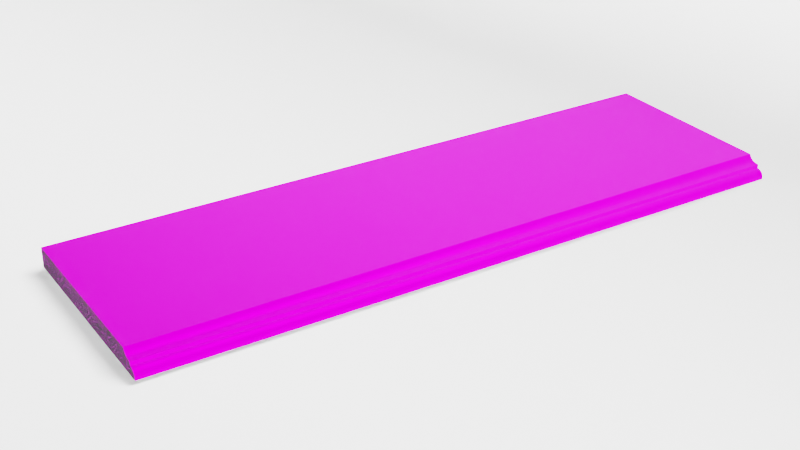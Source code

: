 # Source: Main.blend  (saved by Blender 4.2.66; exported with 4.5.12 LTS)
import bpy
from mathutils import Matrix  # noqa: F401  (used for matrix-valued properties, if any)

bpy.ops.wm.read_factory_settings(use_empty=True)
scene = bpy.context.scene
scene.name = 'Scene'

# ---- collections
col_collection = bpy.data.collections.new('Collection'); scene.collection.children.link(col_collection)
col_podokonnik = bpy.data.collections.new('Podokonnik'); col_collection.children.link(col_podokonnik)
col_background = bpy.data.collections.new('Background'); col_collection.children.link(col_background)
col_environment = bpy.data.collections.new('Environment'); col_collection.children.link(col_environment)

# ---- images (referenced by path relative to the original .blend; pixels are not part of the script)
import os
ASSET_DIR = os.environ.get("B2B_ASSET_DIR", "")  # directory of the original .blend (textures are referenced by path, not embedded)
HERE = os.path.dirname(os.path.abspath(__file__))  # packed textures are extracted next to this script under _unpacked/

def load_image(name, relpath, width, height, colorspace="sRGB"):
    """Load a texture the original file referenced (path relative to the .blend, or extracted next to this script)."""
    p = next((c for c in (os.path.join(HERE, relpath), os.path.join(ASSET_DIR, relpath)) if relpath and os.path.exists(c)), "")
    if p:
        img = bpy.data.images.load(p, check_existing=True)
        img.name = name
    else:  # same state as the original file: an image datablock whose file is absent (Cycles renders it pink)
        img = bpy.data.images.new(name, width, height)
        img.source = "FILE"
        img.filepath = "//" + (relpath or name)
    img.colorspace_settings.name = colorspace
    return img
img_antik_nero_lugove_gb3_seamless_jpg = load_image('Antik_Nero_Lugove_Gb3_seamless.jpg', 'Antik_Nero_Lugove_Gb3_seamless.jpg', 1024, 1024, 'sRGB')
img_gg1_leopard_kornino_seamless_jpg = load_image('GG1_Leopard_Kornino_seamless.jpg', 'GG1_Leopard_Kornino_seamless.jpg', 1024, 1024, 'sRGB')

# ---- materials (node trees are filled in below, after node groups)
mat_mainmaterial = bpy.data.materials.new('MainMaterial')
mat_borders_006 = bpy.data.materials.new('Borders.006')
mat_mainmaterial_003 = bpy.data.materials.new('MainMaterial.003')
mat_borders_003 = bpy.data.materials.new('Borders.003')
mat_mainmaterial_004 = bpy.data.materials.new('MainMaterial.004')
mat_material_001 = bpy.data.materials.new('Material.001')
mat_material_001.use_backface_culling_shadow = True

# ---- node groups
ng_auto_smooth_001 = bpy.data.node_groups.new('Auto Smooth.001', 'GeometryNodeTree')
_s = ng_auto_smooth_001.interface.new_socket(name='Geometry', in_out='OUTPUT', socket_type='NodeSocketGeometry')
_s = ng_auto_smooth_001.interface.new_socket(name='Geometry', in_out='INPUT', socket_type='NodeSocketGeometry')
_s = ng_auto_smooth_001.interface.new_socket(name='Angle', in_out='INPUT', socket_type='NodeSocketFloat')
_s.subtype = 'ANGLE'
_s.min_value = 0.0
_s.max_value = 3.142
ng_auto_smooth_001.is_modifier = True
_N = ng_auto_smooth_001.nodes; _L = ng_auto_smooth_001.links
n0 = _N.new('NodeGroupOutput'); n0.name = 'Group Output'; n0.location = (480, -100)
n1 = _N.new('NodeGroupInput'); n1.name = 'Group Input'; n1.location = (-420, -300)
n2 = _N.new('NodeGroupInput'); n2.name = 'Group Input.001'; n2.location = (-60, -100)
n3 = _N.new('GeometryNodeSetShadeSmooth'); n3.name = 'Set Shade Smooth'; n3.location = (120, -100)
n3.domain = 'EDGE'
n4 = _N.new('GeometryNodeSetShadeSmooth'); n4.name = 'Set Shade Smooth.001'; n4.location = (300, -100)
n5 = _N.new('GeometryNodeInputMeshEdgeAngle'); n5.name = 'Edge Angle'; n5.location = (-420, -220)
n6 = _N.new('GeometryNodeInputEdgeSmooth'); n6.name = 'Is Edge Smooth'; n6.location = (-60, -160)
n7 = _N.new('GeometryNodeInputShadeSmooth'); n7.name = 'Is Face Smooth'; n7.location = (-240, -340)
n8 = _N.new('FunctionNodeBooleanMath'); n8.name = 'Boolean Math'; n8.location = (-60, -220)
n9 = _N.new('FunctionNodeCompare'); n9.name = 'Compare'; n9.location = (-240, -180)
n9.operation = 'LESS_EQUAL'
_L.new(n5.outputs[0], n9.inputs[0])
_L.new(n4.outputs[0], n0.inputs[0])
_L.new(n1.outputs[1], n9.inputs[1])
_L.new(n9.outputs[0], n8.inputs[0])
_L.new(n7.outputs[0], n8.inputs[1])
_L.new(n2.outputs[0], n3.inputs[0])
_L.new(n6.outputs[0], n3.inputs[1])
_L.new(n3.outputs[0], n4.inputs[0])
_L.new(n8.outputs[0], n3.inputs[2])
n0.is_active_output = True
ng_auto_smooth_004 = bpy.data.node_groups.new('Auto Smooth.004', 'GeometryNodeTree')
_s = ng_auto_smooth_004.interface.new_socket(name='Geometry', in_out='OUTPUT', socket_type='NodeSocketGeometry')
_s = ng_auto_smooth_004.interface.new_socket(name='Geometry', in_out='INPUT', socket_type='NodeSocketGeometry')
_s = ng_auto_smooth_004.interface.new_socket(name='Angle', in_out='INPUT', socket_type='NodeSocketFloat')
_s.subtype = 'ANGLE'
_s.min_value = 0.0
_s.max_value = 3.142
ng_auto_smooth_004.is_modifier = True
_N = ng_auto_smooth_004.nodes; _L = ng_auto_smooth_004.links
n0 = _N.new('NodeGroupOutput'); n0.name = 'Group Output'; n0.location = (480, -100)
n1 = _N.new('NodeGroupInput'); n1.name = 'Group Input'; n1.location = (-420, -300)
n2 = _N.new('NodeGroupInput'); n2.name = 'Group Input.001'; n2.location = (-60, -100)
n3 = _N.new('GeometryNodeSetShadeSmooth'); n3.name = 'Set Shade Smooth'; n3.location = (120, -100)
n3.domain = 'EDGE'
n4 = _N.new('GeometryNodeSetShadeSmooth'); n4.name = 'Set Shade Smooth.001'; n4.location = (300, -100)
n5 = _N.new('GeometryNodeInputMeshEdgeAngle'); n5.name = 'Edge Angle'; n5.location = (-420, -220)
n6 = _N.new('GeometryNodeInputEdgeSmooth'); n6.name = 'Is Edge Smooth'; n6.location = (-60, -160)
n7 = _N.new('GeometryNodeInputShadeSmooth'); n7.name = 'Is Face Smooth'; n7.location = (-240, -340)
n8 = _N.new('FunctionNodeBooleanMath'); n8.name = 'Boolean Math'; n8.location = (-60, -220)
n9 = _N.new('FunctionNodeCompare'); n9.name = 'Compare'; n9.location = (-240, -180)
n9.operation = 'LESS_EQUAL'
_L.new(n5.outputs[0], n9.inputs[0])
_L.new(n4.outputs[0], n0.inputs[0])
_L.new(n1.outputs[1], n9.inputs[1])
_L.new(n9.outputs[0], n8.inputs[0])
_L.new(n7.outputs[0], n8.inputs[1])
_L.new(n2.outputs[0], n3.inputs[0])
_L.new(n6.outputs[0], n3.inputs[1])
_L.new(n3.outputs[0], n4.inputs[0])
_L.new(n8.outputs[0], n3.inputs[2])
n0.is_active_output = True
ng_auto_smooth_002 = bpy.data.node_groups.new('Auto Smooth.002', 'GeometryNodeTree')
_s = ng_auto_smooth_002.interface.new_socket(name='Geometry', in_out='OUTPUT', socket_type='NodeSocketGeometry')
_s = ng_auto_smooth_002.interface.new_socket(name='Geometry', in_out='INPUT', socket_type='NodeSocketGeometry')
_s = ng_auto_smooth_002.interface.new_socket(name='Angle', in_out='INPUT', socket_type='NodeSocketFloat')
_s.subtype = 'ANGLE'
_s.min_value = 0.0
_s.max_value = 3.142
ng_auto_smooth_002.is_modifier = True
_N = ng_auto_smooth_002.nodes; _L = ng_auto_smooth_002.links
n0 = _N.new('NodeGroupOutput'); n0.name = 'Group Output'; n0.location = (480, -100)
n1 = _N.new('NodeGroupInput'); n1.name = 'Group Input'; n1.location = (-420, -300)
n2 = _N.new('NodeGroupInput'); n2.name = 'Group Input.001'; n2.location = (-60, -100)
n3 = _N.new('GeometryNodeSetShadeSmooth'); n3.name = 'Set Shade Smooth'; n3.location = (120, -100)
n3.domain = 'EDGE'
n4 = _N.new('GeometryNodeSetShadeSmooth'); n4.name = 'Set Shade Smooth.001'; n4.location = (300, -100)
n5 = _N.new('GeometryNodeInputMeshEdgeAngle'); n5.name = 'Edge Angle'; n5.location = (-420, -220)
n6 = _N.new('GeometryNodeInputEdgeSmooth'); n6.name = 'Is Edge Smooth'; n6.location = (-60, -160)
n7 = _N.new('GeometryNodeInputShadeSmooth'); n7.name = 'Is Face Smooth'; n7.location = (-240, -340)
n8 = _N.new('FunctionNodeBooleanMath'); n8.name = 'Boolean Math'; n8.location = (-60, -220)
n9 = _N.new('FunctionNodeCompare'); n9.name = 'Compare'; n9.location = (-240, -180)
n9.operation = 'LESS_EQUAL'
_L.new(n5.outputs[0], n9.inputs[0])
_L.new(n4.outputs[0], n0.inputs[0])
_L.new(n1.outputs[1], n9.inputs[1])
_L.new(n9.outputs[0], n8.inputs[0])
_L.new(n7.outputs[0], n8.inputs[1])
_L.new(n2.outputs[0], n3.inputs[0])
_L.new(n6.outputs[0], n3.inputs[1])
_L.new(n3.outputs[0], n4.inputs[0])
_L.new(n8.outputs[0], n3.inputs[2])
n0.is_active_output = True

# ---- material node trees
mat_mainmaterial.use_nodes = True; mat_mainmaterial.node_tree.nodes.clear()
_N = mat_mainmaterial.node_tree.nodes; _L = mat_mainmaterial.node_tree.links
n0 = _N.new('ShaderNodeBsdfPrincipled'); n0.name = 'Principled BSDF'; n0.location = (10, 300)
n0.distribution = 'GGX'
n0.subsurface_method = 'BURLEY'
n0.inputs[1].default_value = 0.3886
n0.inputs[2].default_value = 0.5159
n0.inputs[3].default_value = 1.05
n0.inputs[13].default_value = 0.0
n0.inputs[27].default_value = (0.01176, 0.01176, 0.01176, 1.0)
n1 = _N.new('ShaderNodeOutputMaterial'); n1.name = 'Material Output'; n1.location = (300, 300)
n2 = _N.new('ShaderNodeTexImage'); n2.name = 'Изображение-текстура'; n2.location = (-486, 240)
n2.image = img_antik_nero_lugove_gb3_seamless_jpg
_L.new(n0.outputs[0], n1.inputs[0])
_L.new(n2.outputs[0], n0.inputs[0])
n1.is_active_output = True
mat_borders_006.use_nodes = True; mat_borders_006.node_tree.nodes.clear()
_N = mat_borders_006.node_tree.nodes; _L = mat_borders_006.node_tree.links
n0 = _N.new('ShaderNodeBsdfPrincipled'); n0.name = 'Principled BSDF'; n0.location = (42, 383)
n0.inputs[2].default_value = 0.0
n0.inputs[3].default_value = 10.8
n0.inputs[13].default_value = 0.0
n0.inputs[28].default_value = 0.06
n1 = _N.new('ShaderNodeOutputMaterial'); n1.name = 'Material Output'; n1.location = (300, 300)
n2 = _N.new('ShaderNodeTexImage'); n2.name = 'Изображение-текстура'; n2.location = (-662, 357)
n2.image = img_gg1_leopard_kornino_seamless_jpg
n3 = _N.new('ShaderNodeTexNoise'); n3.name = 'Noise Texture'; n3.location = (-395, 234)
n3.inputs[2].default_value = 62.6
n3.inputs[3].default_value = 0.0
n3.inputs[4].default_value = 0.08333
n3.inputs[5].default_value = 4.4
n4 = _N.new('ShaderNodeDisplacement'); n4.name = 'Displacement'; n4.location = (-174, 240)
n4.inputs[1].default_value = 0.3
n4.inputs[2].default_value = 0.3
_L.new(n0.outputs[0], n1.inputs[0])
_L.new(n2.outputs[0], n0.inputs[0])
_L.new(n3.outputs[0], n4.inputs[0])
_L.new(n4.outputs[0], n0.inputs[5])
_L.new(n3.outputs[1], n4.inputs[3])
n1.is_active_output = True
mat_mainmaterial_003.use_nodes = True; mat_mainmaterial_003.node_tree.nodes.clear()
_N = mat_mainmaterial_003.node_tree.nodes; _L = mat_mainmaterial_003.node_tree.links
n0 = _N.new('ShaderNodeBsdfPrincipled'); n0.name = 'Principled BSDF'; n0.location = (10, 300)
n0.distribution = 'GGX'
n0.subsurface_method = 'BURLEY'
n0.inputs[1].default_value = 0.3886
n0.inputs[2].default_value = 0.5159
n0.inputs[3].default_value = 1.05
n0.inputs[13].default_value = 0.0
n0.inputs[27].default_value = (0.01176, 0.01176, 0.01176, 1.0)
n1 = _N.new('ShaderNodeOutputMaterial'); n1.name = 'Material Output'; n1.location = (300, 300)
n2 = _N.new('ShaderNodeTexImage'); n2.name = 'Изображение-текстура'; n2.location = (-486, 240)
n2.image = img_antik_nero_lugove_gb3_seamless_jpg
_L.new(n0.outputs[0], n1.inputs[0])
_L.new(n2.outputs[0], n0.inputs[0])
n1.is_active_output = True
mat_borders_003.use_nodes = True; mat_borders_003.node_tree.nodes.clear()
_N = mat_borders_003.node_tree.nodes; _L = mat_borders_003.node_tree.links
n0 = _N.new('ShaderNodeBsdfPrincipled'); n0.name = 'Principled BSDF'; n0.location = (42, 383)
n0.inputs[2].default_value = 0.0
n0.inputs[3].default_value = 10.8
n0.inputs[13].default_value = 0.0
n0.inputs[28].default_value = 0.06
n1 = _N.new('ShaderNodeOutputMaterial'); n1.name = 'Material Output'; n1.location = (300, 300)
n2 = _N.new('ShaderNodeTexImage'); n2.name = 'Изображение-текстура'; n2.location = (-662, 357)
n2.image = img_antik_nero_lugove_gb3_seamless_jpg
n3 = _N.new('ShaderNodeTexNoise'); n3.name = 'Noise Texture'; n3.location = (-352, 236)
n4 = _N.new('ShaderNodeBump'); n4.name = 'Bump'; n4.location = (-154, 222)
n4.inputs[0].default_value = 0.2
n4.inputs[1].default_value = 0.1
n4.inputs[2].default_value = 1.0
_L.new(n0.outputs[0], n1.inputs[0])
_L.new(n3.outputs[0], n4.inputs[3])
_L.new(n4.outputs[0], n0.inputs[5])
_L.new(n2.outputs[0], n0.inputs[0])
n1.is_active_output = True
mat_mainmaterial_004.use_nodes = True; mat_mainmaterial_004.node_tree.nodes.clear()
_N = mat_mainmaterial_004.node_tree.nodes; _L = mat_mainmaterial_004.node_tree.links
n0 = _N.new('ShaderNodeBsdfPrincipled'); n0.name = 'Principled BSDF'; n0.location = (10, 300)
n0.distribution = 'GGX'
n0.subsurface_method = 'BURLEY'
n0.inputs[1].default_value = 0.3886
n0.inputs[2].default_value = 0.5159
n0.inputs[3].default_value = 1.05
n0.inputs[13].default_value = 0.0
n0.inputs[27].default_value = (0.01176, 0.01176, 0.01176, 1.0)
n1 = _N.new('ShaderNodeOutputMaterial'); n1.name = 'Material Output'; n1.location = (300, 300)
n2 = _N.new('ShaderNodeTexImage'); n2.name = 'Изображение-текстура'; n2.location = (-486, 240)
n2.image = img_gg1_leopard_kornino_seamless_jpg
_L.new(n0.outputs[0], n1.inputs[0])
_L.new(n2.outputs[0], n0.inputs[0])
n1.is_active_output = True
mat_material_001.use_nodes = True; mat_material_001.node_tree.nodes.clear()
_N = mat_material_001.node_tree.nodes; _L = mat_material_001.node_tree.links
n0 = _N.new('ShaderNodeBsdfPrincipled'); n0.name = 'Principled BSDF'; n0.location = (-93, 303)
n0.inputs[2].default_value = 1.0
n1 = _N.new('ShaderNodeOutputMaterial'); n1.name = 'Material Output'; n1.location = (197, 303)
n2 = _N.new('ShaderNodeBrightContrast'); n2.name = 'Brightness/Contrast'; n2.location = (-323, 295)
n2.inputs[1].default_value = 0.4
n2.inputs[2].default_value = 0.4
_L.new(n0.outputs[0], n1.inputs[0])
_L.new(n2.outputs[0], n0.inputs[0])
n1.is_active_output = True

# ---- world
world_world = bpy.data.worlds.new('World'); scene.world = world_world
world_world.use_nodes = True; world_world.node_tree.nodes.clear()
_N = world_world.node_tree.nodes; _L = world_world.node_tree.links
n0 = _N.new('ShaderNodeOutputWorld'); n0.name = 'World Output'; n0.location = (300, 300)
n1 = _N.new('ShaderNodeBackground'); n1.name = 'Background'; n1.location = (10, 300)
n1.inputs[0].default_value = (0.05088, 0.05088, 0.05088, 1.0)
n1.inputs[1].default_value = 1.3
_L.new(n1.outputs[0], n0.inputs[0])
n0.is_active_output = True
world_world.color = (0.05088, 0.05088, 0.05088)
world_world.use_sun_shadow = False
world_world.sun_shadow_jitter_overblur = 0.0

# ---- cameras
cam_camera = bpy.data.cameras.new('Camera')
cam_camera.lens = 40.72
cam_camera.sensor_width = 24.0
cam_camera.show_background_images = True
cam_camera.lens_unit = 'FOV'
cam_camera_001 = bpy.data.cameras.new('Camera.001')
cam_camera_001.lens = 40.72
cam_camera_001.sensor_width = 24.0
cam_camera_001.show_background_images = True
cam_camera_001.lens_unit = 'FOV'

# ---- lights
light_sun = bpy.data.lights.new('Sun', 'SUN')
light_sun.use_shadow = False
light_sun.angle = 0.9115
light_sun.energy = 5.0
light_sun.shadow_filter_radius = 5.0
light_sun_001 = bpy.data.lights.new('Sun.001', 'SUN')
light_sun_001.angle = 0.6392
light_sun_001.energy = 5.0
light_sun_001.shadow_filter_radius = 5.0
light_sun_001.shadow_maximum_resolution = 0.004
light_sun_001.shadow_jitter_overblur = 0.0

# ---- meshes
me_cube_001 = bpy.data.meshes.new('Cube.001')
me_cube_001.from_pydata([(-0.5, 0.15, -0.015), (-0.5, 0.15, 0.015), (0.5, 0.15, -0.015), (0.5, 0.15, 0.015), (-0.5005, -0.1455, -0.015), (-0.5002, -0.1476, -0.01281), (-0.5004, -0.1466, -0.01471), (-0.5003, -0.1473, -0.01391), (-0.4972, -0.147, 0.01281), (-0.497, -0.1448, 0.015), (-0.4971, -0.1467, 0.01391), (-0.497, -0.1459, 0.01471), (0.5003, -0.1499, -0.01281), (0.5, -0.1478, -0.015), (0.5001, -0.1497, -0.01391), (0.5, -0.1489, -0.01471), (0.5035, -0.1471, 0.015), (0.5033, -0.1493, 0.01281), (0.5035, -0.1482, 0.01471), (0.5034, -0.149, 0.01391)], [], [(12, 17, 8, 5), (2, 3, 16, 18, 19, 17, 12, 14, 15, 13), (0, 1, 3, 2), (0, 2, 13, 4), (3, 1, 9, 16), (4, 13, 15, 6), (6, 15, 14, 7), (7, 14, 12, 5), (16, 9, 11, 18), (18, 11, 10, 19), (19, 10, 8, 17), (4, 6, 7, 5, 8, 10, 11, 9, 1, 0)])
me_cube_001.polygons.foreach_set('use_smooth', [True] * 12)
me_cube_001.polygons.foreach_set('material_index', [0, 1, 0, 0, 0, 0, 0, 0, 0, 0, 0, 1])
_uv = me_cube_001.uv_layers.new(name='UVMap')
_uv.uv.foreach_set('vector', [0.16, 0.6266, 0.1485, 0.6284, 0.1485, 0.002175, 0.16, 0.0002961, 9.105e-05, 0.8122, 0.01356, 0.8122, 0.01356, 0.9982, 0.01343, 0.9989, 0.01306, 0.9994, 0.01257, 0.9996, 0.0009881, 1.0, 0.0004938, 0.9998, 0.0001321, 0.9993, -1.071e-10, 0.9987, 9.105e-05, 0.1863, 0.01356, 0.1863, 0.01356, 0.8122, 9.105e-05, 0.8122, 0.2941, 4.452e-08, 0.2952, 0.626, 0.1615, 0.6264, 0.1615, 0.0001347, 0.01356, 0.626, 0.01461, 8.903e-10, 0.1469, 0.002318, 0.1469, 0.6286, 0.1615, 0.0001347, 0.1615, 0.6264, 0.161, 0.6264, 0.161, 0.0001567, 0.161, 0.0001567, 0.161, 0.6264, 0.1605, 0.6265, 0.1605, 0.0002157, 0.1605, 0.0002157, 0.1605, 0.6265, 0.16, 0.6266, 0.16, 0.0002961, 0.1469, 0.6286, 0.1469, 0.002318, 0.1474, 0.002305, 0.1474, 0.6286, 0.1474, 0.6286, 0.1474, 0.002305, 0.1479, 0.002253, 0.1479, 0.6285, 0.1479, 0.6285, 0.1479, 0.002253, 0.1485, 0.002175, 0.1485, 0.6284, 6.877e-08, 0.001338, 0.0001322, 0.000657, 0.0004939, 0.0001674, 0.0009882, 6.023e-11, 0.01257, 0.0003767, 0.01306, 0.0005763, 0.01343, 0.001089, 0.01356, 0.001779, 0.01356, 0.1863, 9.105e-05, 0.1863])
me_cube_001.materials.append(mat_mainmaterial)
me_cube_001.materials.append(mat_borders_006)
me_cube_001.use_remesh_fix_poles = True
me_cube_001.use_remesh_preserve_attributes = False
me_cube_001.use_mirror_vertex_groups = False
me_cube_001.update()
me_cube_004 = bpy.data.meshes.new('Cube.004')
me_cube_004.from_pydata([(-0.5, 0.15, -0.015), (-0.5, 0.15, 0.015), (0.5, 0.15, -0.015), (0.5, 0.15, 0.015), (-0.5, -0.1448, -0.015), (-0.5, -0.1448, 0.015), (0.5, -0.1471, -0.015), (0.5, -0.1471, 0.015), (-0.5, -0.1557, -0.015), (-0.5, -0.1685, -0.002156), (-0.5, -0.1606, -0.01402), (-0.5, -0.1648, -0.01124), (-0.5, -0.1676, -0.007071), (0.5, -0.1709, -0.002156), (0.5, -0.158, -0.015), (0.5, -0.1699, -0.007071), (0.5, -0.1671, -0.01124), (0.5, -0.1629, -0.01402), (0.5, -0.158, 0.015), (0.5, -0.1709, 0.002156), (0.5, -0.1629, 0.01402), (0.5, -0.1671, 0.01124), (0.5, -0.1699, 0.007071), (-0.5, -0.1685, 0.002156), (-0.5, -0.1557, 0.015), (-0.5, -0.1676, 0.007071), (-0.5, -0.1648, 0.01124), (-0.5, -0.1606, 0.01402), (0.5, -0.1709, -1.676e-08), (-0.5, -0.1685, -1.77e-08)], [], [(2, 3, 7, 6), (0, 1, 3, 2), (0, 2, 6, 4), (3, 1, 5, 7), (6, 7, 18, 20, 21, 22, 19, 28, 13, 15, 16, 17, 14), (4, 5, 1, 0), (5, 4, 8, 10, 11, 12, 9, 29, 23, 25, 26, 27, 24), (4, 6, 14, 8), (7, 5, 24, 18), (8, 14, 17, 10), (10, 17, 16, 11), (11, 16, 15, 12), (12, 15, 13, 9), (18, 24, 27, 20), (20, 27, 26, 21), (21, 26, 25, 22), (22, 25, 23, 19), (28, 19, 23, 29), (13, 28, 29, 9)])
me_cube_004.polygons.foreach_set('use_smooth', [True] * 19)
me_cube_004.polygons.foreach_set('material_index', [1, 0, 0, 0, 1, 1, 1, 0, 0, 0, 0, 0, 0, 0, 0, 0, 0, 0, 0])
_uv = me_cube_004.uv_layers.new(name='UVMap')
_uv.uv.foreach_set('vector', [0.5163, 0.3206, 0.4948, 0.3206, 0.4948, 0.02376, 0.5163, 0.02376, 0.4948, 0.9993, 0.4733, 0.9993, 0.4733, 1.276e-08, 0.4948, 1.145e-08, 0.4716, 2.875e-08, 0.4733, 0.9993, 0.2604, 1.0, 0.2604, 0.0006883, -2.063e-08, 0.9993, 0.001674, 1.021e-10, 0.2129, 0.0006883, 0.2129, 1.0, 0.5163, 0.02376, 0.4948, 0.02376, 0.4948, 0.01284, 0.4955, 0.007923, 0.4975, 0.003759, 0.5005, 0.000977, 0.504, 9.916e-09, 0.5056, 3.081e-08, 0.5071, 3.091e-08, 0.5106, 0.000977, 0.5136, 0.003759, 0.5156, 0.007923, 0.5163, 0.01284, 0.5163, 0.02376, 0.5378, 0.02376, 0.5378, 0.3183, 0.5163, 0.3183, 0.5378, 0.02376, 0.5163, 0.02376, 0.5163, 0.01284, 0.517, 0.007923, 0.519, 0.003759, 0.522, 0.000977, 0.5255, 8.246e-10, 0.5271, 9.188e-10, 0.5286, 1.013e-09, 0.5321, 0.000977, 0.5351, 0.003759, 0.5371, 0.007923, 0.5378, 0.01284, 0.2604, 0.0006883, 0.2604, 1.0, 0.2526, 1.0, 0.2526, 0.0006968, 0.2129, 1.0, 0.2129, 0.0006883, 0.2207, 0.0006967, 0.2207, 1.0, 0.2526, 0.0006968, 0.2526, 1.0, 0.249, 1.0, 0.249, 0.0007006, 0.249, 0.0007006, 0.249, 1.0, 0.2454, 1.0, 0.2454, 0.0007039, 0.2454, 0.0007039, 0.2454, 1.0, 0.2418, 1.0, 0.2418, 0.0007061, 0.2418, 0.0007061, 0.2418, 1.0, 0.2382, 1.0, 0.2382, 0.0007069, 0.2207, 1.0, 0.2207, 0.0006967, 0.2243, 0.0007006, 0.2243, 1.0, 0.2243, 1.0, 0.2243, 0.0007006, 0.2279, 0.0007038, 0.2279, 1.0, 0.2279, 1.0, 0.2279, 0.0007038, 0.2315, 0.0007059, 0.2315, 1.0, 0.2315, 1.0, 0.2315, 0.0007059, 0.2351, 0.0007068, 0.2351, 1.0, 0.2367, 1.0, 0.2351, 1.0, 0.2351, 0.0007068, 0.2367, 0.0007068, 0.2382, 1.0, 0.2367, 1.0, 0.2367, 0.0007068, 0.2382, 0.0007069])
me_cube_004.materials.append(mat_mainmaterial_003)
me_cube_004.materials.append(mat_borders_003)
me_cube_004.use_remesh_fix_poles = True
me_cube_004.use_remesh_preserve_attributes = False
me_cube_004.use_mirror_vertex_groups = False
me_cube_004.update()
me_cube_002 = bpy.data.meshes.new('Cube.002')
me_cube_002.from_pydata([(-0.5, -0.1334, -0.015), (-0.5, -0.1334, 0.015), (-0.5, 0.15, -0.015), (-0.5, 0.15, 0.015), (0.5, -0.1334, -0.015), (0.5, -0.1334, 0.015), (0.5, 0.15, -0.015), (0.5, 0.15, 0.015), (-0.5, -0.1334, 0.004688), (-0.5, 0.15, 0.004688), (0.5, 0.15, 0.004688), (0.5, -0.1334, 0.004688), (-0.5, -0.1515, -0.015), (0.5, -0.1515, -0.015), (-0.5, -0.1515, 0.004688), (0.5, -0.1515, 0.004688), (-0.5, 0.15, -0.00117), (0.5, 0.15, -0.00117), (0.5, -0.1334, -0.00117), (-0.5, -0.1334, -0.00117), (0.5, -0.1515, -0.00117), (-0.5, -0.1515, -0.00117), (-0.5, -0.1629, -0.015), (0.5, -0.1629, -0.015), (0.5, -0.1517, -0.00117), (0.5, -0.1629, -0.01235), (0.5, -0.1552, -0.001718), (0.5, -0.1583, -0.003306), (0.5, -0.1607, -0.005779), (0.5, -0.1623, -0.008896), (-0.5, -0.1629, -0.01235), (-0.5, -0.1517, -0.00117), (-0.5, -0.1623, -0.008896), (-0.5, -0.1607, -0.005779), (-0.5, -0.1583, -0.003306), (-0.5, -0.1552, -0.001718), (-0.5, -0.1442, 0.005671), (-0.5, -0.1355, 0.01142), (-0.5, -0.1423, 0.006153), (-0.5, -0.1403, 0.007076), (-0.5, -0.1384, 0.008349), (-0.5, -0.1367, 0.009847), (0.5, -0.1355, 0.01142), (0.5, -0.1442, 0.005671), (0.5, -0.1367, 0.009847), (0.5, -0.1384, 0.008349), (0.5, -0.1403, 0.007076), (0.5, -0.1423, 0.006153)], [], [(2, 6, 4, 0), (7, 3, 1, 5), (9, 3, 7, 10), (8, 1, 3, 9), (10, 7, 5, 11), (19, 0, 12, 21), (17, 10, 11, 18), (19, 8, 9, 16), (16, 9, 10, 17), (20, 15, 14, 21), (0, 4, 13, 12), (11, 5, 42, 44, 45, 46, 47, 43, 15), (18, 11, 15, 20), (43, 36, 14, 15), (1, 8, 14, 36, 38, 39, 40, 41, 37), (4, 18, 20, 13), (12, 13, 23, 22), (2, 16, 17, 6), (0, 19, 16, 2), (6, 17, 18, 4), (8, 19, 21, 14), (20, 21, 31, 24), (23, 25, 30, 22), (21, 12, 22, 30, 32, 33, 34, 35, 31), (24, 31, 35, 26), (26, 35, 34, 27), (27, 34, 33, 28), (28, 33, 32, 29), (29, 32, 30, 25), (13, 20, 24, 26, 27, 28, 29, 25, 23), (36, 43, 47, 38), (38, 47, 46, 39), (39, 46, 45, 40), (40, 45, 44, 41), (41, 44, 42, 37), (5, 1, 37, 42)])
me_cube_002.polygons.foreach_set('use_smooth', [True] * 36)
me_cube_002.polygons.foreach_set('material_index', [0, 0, 1, 1, 1, 1, 1, 1, 1, 0, 0, 1, 1, 0, 1, 1, 0, 1, 1, 1, 1, 0, 0, 1, 0, 0, 0, 0, 0, 1, 0, 0, 0, 0, 0, 0])
_uv = me_cube_002.uv_layers.new(name='UVMap')
_uv.uv.foreach_set('vector', [0.2188, 0.01306, 0.2188, 0.9871, 0.02065, 0.9878, 0.02066, 0.01234, 0.229, 0.9721, 0.229, 0.02804, 0.4204, 0.02784, 0.4204, 0.9723, 0.2256, 0.02308, 0.229, 0.02804, 0.229, 0.9721, 0.2256, 0.977, 0.4211, 0.01911, 0.4206, 0.02808, 0.229, 0.02804, 0.2256, 0.02308, 0.2256, 0.977, 0.229, 0.9721, 0.4206, 0.9719, 0.4211, 0.9809, 0.4215, 0.01387, 0.422, 6.638e-08, 0.4362, 0.00287, 0.4346, 0.01797, 0.2237, 0.98, 0.2256, 0.977, 0.4211, 0.9809, 0.4215, 0.9861, 0.4215, 0.01387, 0.4211, 0.01911, 0.2256, 0.02308, 0.2237, 0.02013, 0.2237, 0.02013, 0.2256, 0.02308, 0.2256, 0.977, 0.2237, 0.98, 0.4346, 0.982, 0.4321, 0.9793, 0.4321, 0.02067, 0.4346, 0.01797, 0.02066, 0.01234, 0.02065, 0.9878, 0.007975, 0.9885, 0.007979, 0.01163, 0.4211, 0.9809, 0.4206, 0.9719, 0.4223, 0.9743, 0.4231, 0.9755, 0.4242, 0.9766, 0.4255, 0.9775, 0.4267, 0.9781, 0.4278, 0.9785, 0.4326, 0.9783, 0.4215, 0.9861, 0.4211, 0.9809, 0.4326, 0.9783, 0.4346, 0.982, 0.4277, 0.9786, 0.4277, 0.02139, 0.4321, 0.02067, 0.4321, 0.9793, 0.4206, 0.02808, 0.4211, 0.01911, 0.4326, 0.02165, 0.4278, 0.02148, 0.4267, 0.02185, 0.4255, 0.02249, 0.4242, 0.02337, 0.4231, 0.0245, 0.4223, 0.02565, 0.422, 1.0, 0.4215, 0.9861, 0.4346, 0.982, 0.4362, 0.9971, 0.007979, 0.01163, 0.007975, 0.9885, -1.271e-08, 0.9892, 4.644e-06, 0.01092, 0.2188, 0.01306, 0.2237, 0.02013, 0.2237, 0.98, 0.2188, 0.9871, 0.422, 6.638e-08, 0.4215, 0.01387, 0.2237, 0.02013, 0.2188, 0.01306, 0.2188, 0.9871, 0.2237, 0.98, 0.4215, 0.9861, 0.422, 1.0, 0.4211, 0.01911, 0.4215, 0.01387, 0.4346, 0.01797, 0.4326, 0.02165, 0.4346, 0.982, 0.4346, 0.01797, 0.4351, 0.01799, 0.4351, 0.982, 0.449, 0.982, 0.4472, 0.982, 0.4472, 0.01799, 0.449, 0.01799, 0.4346, 0.01797, 0.4362, 0.00287, 0.4451, 0.004367, 0.4449, 0.007257, 0.4441, 0.01095, 0.4426, 0.01415, 0.4404, 0.01652, 0.4378, 0.01784, 0.4351, 0.01799, 0.4351, 0.982, 0.4351, 0.01799, 0.4375, 0.01799, 0.4375, 0.982, 0.4375, 0.982, 0.4375, 0.01799, 0.4399, 0.01799, 0.4399, 0.982, 0.4399, 0.982, 0.4399, 0.01799, 0.4423, 0.01799, 0.4423, 0.982, 0.4423, 0.982, 0.4423, 0.01799, 0.4447, 0.01799, 0.4447, 0.982, 0.4447, 0.982, 0.4447, 0.01799, 0.4472, 0.01799, 0.4472, 0.982, 0.4362, 0.9971, 0.4346, 0.982, 0.4351, 0.982, 0.4378, 0.9821, 0.4404, 0.9835, 0.4426, 0.9858, 0.4441, 0.989, 0.4449, 0.9927, 0.4451, 0.9956, 0.4277, 0.02139, 0.4277, 0.9786, 0.4267, 0.9781, 0.4267, 0.02192, 0.4267, 0.02192, 0.4267, 0.9781, 0.4255, 0.9774, 0.4255, 0.0226, 0.4255, 0.0226, 0.4255, 0.9774, 0.4243, 0.9765, 0.4243, 0.02348, 0.4243, 0.02348, 0.4243, 0.9765, 0.4232, 0.9754, 0.4232, 0.02457, 0.4232, 0.02457, 0.4232, 0.9754, 0.4224, 0.9741, 0.4224, 0.02582, 0.4204, 0.9725, 0.4204, 0.02739, 0.4224, 0.02582, 0.4224, 0.9741])
me_cube_002.materials.append(mat_mainmaterial_004)
me_cube_002.materials.append(mat_borders_006)
me_cube_002.use_remesh_fix_poles = True
me_cube_002.use_remesh_preserve_attributes = False
me_cube_002.use_mirror_vertex_groups = False
me_cube_002.update()
me_plane = bpy.data.meshes.new('Plane')
me_plane.from_pydata([(-1.0, -1.0, 0.0), (1.0, -1.0, 0.0), (-1.0, 1.897, 1.092), (1.0, 1.897, 1.092), (-1.0, 1.638, 0.0), (-1.0, 1.897, 0.2582), (-1.0, 1.689, 0.004961), (-1.0, 1.737, 0.01965), (-1.0, 1.782, 0.04351), (-1.0, 1.821, 0.07562), (-1.0, 1.853, 0.1147), (-1.0, 1.877, 0.1594), (-1.0, 1.892, 0.2078), (1.0, 1.897, 0.2582), (1.0, 1.638, 0.0), (1.0, 1.892, 0.2078), (1.0, 1.877, 0.1594), (1.0, 1.853, 0.1147), (1.0, 1.821, 0.07562), (1.0, 1.782, 0.04351), (1.0, 1.737, 0.01965), (1.0, 1.689, 0.004961)], [], [(5, 13, 3, 2), (13, 5, 12, 15), (15, 12, 11, 16), (16, 11, 10, 17), (17, 10, 9, 18), (18, 9, 8, 19), (19, 8, 7, 20), (20, 7, 6, 21), (21, 6, 4, 14), (0, 1, 14, 4)])
me_plane.polygons.foreach_set('use_smooth', [True] * 10)
_uv = me_plane.uv_layers.new(name='UVMap')
_uv.uv.foreach_set('vector', [0.0, 1.0, 1.0, 1.0, 1.0, 1.0, 0.0, 1.0, 1.0, 1.0, 0.0, 1.0, 0.0, 1.0, 1.0, 1.0, 1.0, 1.0, 0.0, 1.0, 0.0, 1.0, 1.0, 1.0, 1.0, 1.0, 0.0, 1.0, 0.0, 1.0, 1.0, 1.0, 1.0, 1.0, 0.0, 1.0, 0.0, 1.0, 1.0, 1.0, 1.0, 1.0, 0.0, 1.0, 0.0, 0.9559, 1.0, 0.9559, 1.0, 0.9559, 0.0, 0.9559, 0.0, 0.9388, 1.0, 0.9388, 1.0, 0.9388, 0.0, 0.9388, 0.0, 0.9202, 1.0, 0.9202, 1.0, 0.9202, 0.0, 0.9202, 0.0, 0.9008, 1.0, 0.9008, 0.0, 0.0, 1.0, 0.0, 1.0, 0.9008, 0.0, 0.9008])
me_plane.materials.append(mat_material_001)
me_plane.update()

# ---- objects
ob_simple_faska = bpy.data.objects.new('Simple faska', me_cube_001)
ob_skladna_faska = bpy.data.objects.new('Skladna faska', me_cube_004)
ob_figurna_faska_o = bpy.data.objects.new('Figurna faska O', me_cube_002)
ob_plane_001 = bpy.data.objects.new('Plane.001', me_plane)
ob_camera_main = bpy.data.objects.new('Camera Main', cam_camera)
ob_sun = bpy.data.objects.new('Sun', light_sun)
ob_sun_001 = bpy.data.objects.new('Sun.001', light_sun_001)
ob_camera_second = bpy.data.objects.new('Camera Second', cam_camera_001)

# ---- transforms, parenting, visibility, modifiers, constraints
ob_simple_faska.location = (0.3535, 1.859, 0.006661)
ob_simple_faska.rotation_euler = (0.0, -0.0, 1.369)
ob_simple_faska.lock_scale = (True, True, True)
ob_simple_faska.hide_render = True
ob_simple_faska.visible_diffuse = False
ob_simple_faska.visible_glossy = False
ob_simple_faska.visible_transmission = False
ob_simple_faska.visible_volume_scatter = False
ob_simple_faska.lineart.crease_threshold = 0.0
_m = ob_simple_faska.modifiers.new('Auto Smooth', 'NODES')
_m.node_group = ng_auto_smooth_001
_gi = [s.identifier for s in ng_auto_smooth_001.interface.items_tree if s.item_type == 'SOCKET' and s.in_out == 'INPUT']
_m[_gi[1]] = 0.5236  # Angle
ob_skladna_faska.location = (0.3535, 1.859, 0.006661)
ob_skladna_faska.rotation_euler = (0.0, -0.0, 1.369)
ob_skladna_faska.lock_scale = (True, True, True)
ob_skladna_faska.hide_render = True
ob_skladna_faska.visible_diffuse = False
ob_skladna_faska.visible_glossy = False
ob_skladna_faska.visible_transmission = False
ob_skladna_faska.visible_volume_scatter = False
ob_skladna_faska.lineart.crease_threshold = 0.0
_m = ob_skladna_faska.modifiers.new('Auto Smooth', 'NODES')
_m.node_group = ng_auto_smooth_004
_gi = [s.identifier for s in ng_auto_smooth_004.interface.items_tree if s.item_type == 'SOCKET' and s.in_out == 'INPUT']
_m[_gi[1]] = 0.5236  # Angle
ob_figurna_faska_o.location = (0.3535, 1.859, 0.006661)
ob_figurna_faska_o.rotation_euler = (0.0, -0.0, 1.369)
ob_figurna_faska_o.lock_scale = (True, True, True)
ob_figurna_faska_o.visible_diffuse = False
ob_figurna_faska_o.visible_glossy = False
ob_figurna_faska_o.visible_transmission = False
ob_figurna_faska_o.visible_volume_scatter = False
ob_figurna_faska_o.lineart.crease_threshold = 0.0
_m = ob_figurna_faska_o.modifiers.new('Auto Smooth', 'NODES')
_m.node_group = ng_auto_smooth_002
_gi = [s.identifier for s in ng_auto_smooth_002.interface.items_tree if s.item_type == 'SOCKET' and s.in_out == 'INPUT']
_m[_gi[1]] = 0.5236  # Angle
ob_plane_001.location = (0.1712, 0.6897, -0.01416)
ob_plane_001.scale = (2.445, 1.0, 1.0)
ob_camera_main.location = (1.56, 0.66, 0.8781)
ob_camera_main.rotation_euler = (-2.056, 3.142, -2.334)
ob_camera_main.scale = (2.7, 1.7, 1.0)
ob_camera_main.lineart.crease_threshold = 0.0
ob_sun.location = (2.081, 0.7794, 0.04906)
ob_sun.rotation_euler = (1.751, -0.6086, 0.1762)
ob_sun_001.location = (2.081, 0.7794, 0.04906)
ob_sun_001.rotation_euler = (-0.2993, 0.4746, 0.4321)
ob_camera_second.location = (3.138, -2.108, 2.554)
ob_camera_second.rotation_euler = (-2.075, 3.165, -2.462)
ob_camera_second.hide_render = True
ob_camera_second.lineart.crease_threshold = 0.0

# ---- collection membership
col_podokonnik.objects.link(ob_simple_faska)
col_podokonnik.objects.link(ob_skladna_faska)
col_podokonnik.objects.link(ob_figurna_faska_o)
col_background.objects.link(ob_plane_001)
col_environment.objects.link(ob_camera_main)
col_environment.objects.link(ob_sun)
col_environment.objects.link(ob_sun_001)
col_environment.objects.link(ob_camera_second)

# ---- scene / render settings (as saved in the file)
scene.camera = ob_camera_main
scene.frame_start = 1; scene.frame_end = 250; scene.frame_set(30)
scene.render.engine = 'BLENDER_EEVEE_NEXT'
scene.cycles.samples = 512
scene.cycles.sampling_pattern = 'TABULATED_SOBOL'
scene.cycles.use_adaptive_sampling = False
scene.cycles.use_light_tree = False
scene.eevee.taa_samples = 256
scene.eevee.taa_render_samples = 256
scene.eevee.light_threshold = 0.645
scene.view_settings.view_transform = 'Filmic'
bpy.context.view_layer.update()
